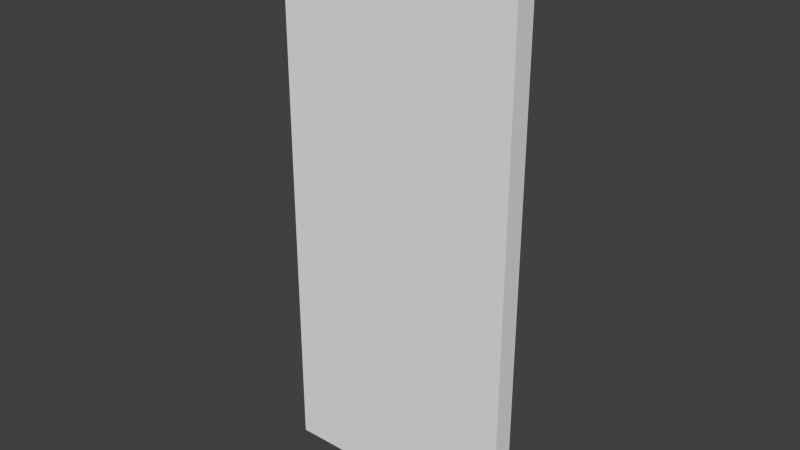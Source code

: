 # Source: doucheMurV3.blend  (saved by Blender 2.77.0; exported with 4.5.12 LTS)
import bpy
from mathutils import Matrix  # noqa: F401  (used for matrix-valued properties, if any)

bpy.ops.wm.read_factory_settings(use_empty=True)
scene = bpy.context.scene
scene.name = 'Scene'

# ---- collections
col_collection_1 = bpy.data.collections.new('Collection 1'); scene.collection.children.link(col_collection_1)
col_collection_3 = bpy.data.collections.new('Collection 3'); scene.collection.children.link(col_collection_3)
col_collection_3.hide_render = True
col_collection_3.hide_viewport = True

# ---- materials (node trees are filled in below, after node groups)
mat_texturestest = bpy.data.materials.new('texturesTest')
mat_texturestest.alpha_threshold = 0.0
mat_texturestest.use_transparent_shadow = False
mat_texturestest.roughness = 0.5

# ---- material node trees

# ---- world
world_world = bpy.data.worlds.new('World'); scene.world = world_world
world_world.color = (0.05088, 0.05088, 0.05088)
world_world.use_sun_shadow = False
world_world.sun_shadow_jitter_overblur = 0.0
world_world.cycles.sampling_method = 'NONE'
world_world.cycles.sample_map_resolution = 256

# ---- meshes
me_cube_000 = bpy.data.meshes.new('Cube.000')
me_cube_000.from_pydata([(0.03864, 0.5636, -1.3), (0.03864, -0.5636, -1.3), (0.03864, 0.5636, 1.3), (0.03864, -0.5636, 1.3), (0.03864, 0.5636, -1.138), (0.03864, -0.5636, -1.138), (0.1386, 0.5636, -1.3), (0.1386, -0.5636, -1.3), (0.1386, 0.5636, 1.3), (0.1386, -0.5636, 1.3), (0.1386, 0.5636, -1.138), (0.1386, -0.5636, -1.138)], [], [(5, 1, 7, 11), (2, 3, 9, 8), (1, 0, 6, 7), (7, 6, 10, 11), (0, 4, 10, 6), (3, 5, 11, 9), (8, 9, 11, 10), (4, 2, 8, 10), (2, 4, 5, 3), (5, 4, 0, 1)])
_uv = me_cube_000.uv_layers.new(name='UVMap')
_uv.uv.foreach_set('vector', [0.8408, 0.09383, 0.8408, 0.0358, 0.8765, 0.0358, 0.8765, 0.09383, 0.4026, 0.9999, 9.361e-05, 0.9999, 9.369e-05, 0.9642, 0.4026, 0.9642, 9.497e-05, 9.361e-05, 0.4026, 9.39e-05, 0.4026, 0.0358, 9.497e-05, 0.0358, 9.497e-05, 0.0358, 0.4026, 0.0358, 0.4026, 0.09383, 9.488e-05, 0.09383, 0.4383, 0.0358, 0.4383, 0.09383, 0.4026, 0.09383, 0.4026, 0.0358, 0.8408, 0.9642, 0.8408, 0.09383, 0.8765, 0.09383, 0.8765, 0.9642, 0.4026, 0.9642, 9.369e-05, 0.9642, 9.488e-05, 0.09383, 0.4026, 0.09383, 0.4383, 0.09383, 0.4383, 0.9642, 0.4026, 0.9642, 0.4026, 0.09383, 0.4383, 0.9642, 0.4383, 0.09383, 0.8408, 0.09383, 0.8408, 0.9642, 0.8408, 0.09383, 0.4383, 0.09383, 0.4383, 0.0358, 0.8408, 0.0358])
me_cube_000.materials.append(mat_texturestest)
me_cube_000.use_remesh_preserve_volume = False
me_cube_000.use_remesh_preserve_attributes = False
me_cube_000.use_mirror_vertex_groups = False
me_cube_000.update()

# ---- objects
ob_cube_000 = bpy.data.objects.new('Cube.000', me_cube_000)

# ---- transforms, parenting, visibility, modifiers, constraints
ob_cube_000.location = (-0.06352, -0.4572, 1.3)
ob_cube_000.rotation_euler = (-4.371e-08, -1.673e-16, -1.571)
ob_cube_000.color = (0.8, 0.8, 0.8, 1.0)
ob_cube_000.lineart.crease_threshold = 0.0

# ---- collection membership
col_collection_1.objects.link(ob_cube_000)
col_collection_3.objects.link(ob_cube_000)

# ---- scene / render settings (as saved in the file)
scene.frame_start = 1; scene.frame_end = 250; scene.frame_set(1)
scene.render.engine = 'BLENDER_EEVEE_NEXT'
scene.render.resolution_percentage = 50
scene.render.dither_intensity = 0.0
scene.cycles.use_denoising = False
scene.cycles.samples = 10
scene.cycles.sampling_pattern = 'TABULATED_SOBOL'
scene.cycles.light_sampling_threshold = 0.0
scene.cycles.use_adaptive_sampling = False
scene.cycles.use_light_tree = False
scene.cycles.blur_glossy = 0.0
scene.cycles.pixel_filter_type = 'GAUSSIAN'
scene.cycles.sample_clamp_indirect = 0.0
scene.view_settings.view_transform = 'Standard'
bpy.context.view_layer.update()

# ---- added for rendering (the .blend has no active camera and no usable light): camera, sun
cam_auto = bpy.data.cameras.new('AutoCamera')
cam_auto.lens = 50.0
cam_auto.sensor_width = 36.0
cam_auto.clip_end = 1000.0
ob_auto_camera = bpy.data.objects.new('AutoCamera', cam_auto)
scene.collection.objects.link(ob_auto_camera)
ob_auto_camera.location = (2.56003, -3.69415, 3.39885)
ob_auto_camera.rotation_euler = (1.09748, -7.21219e-08, 0.694738)
scene.camera = ob_auto_camera
light_auto_sun = bpy.data.lights.new('AutoSun', 'SUN')
light_auto_sun.energy = 3.0
light_auto_sun.angle = 0.0523599
ob_auto_sun = bpy.data.objects.new('AutoSun', light_auto_sun)
scene.collection.objects.link(ob_auto_sun)
ob_auto_sun.rotation_euler = (0.872665, 0.174533, 0.523599)
bpy.context.view_layer.update()
